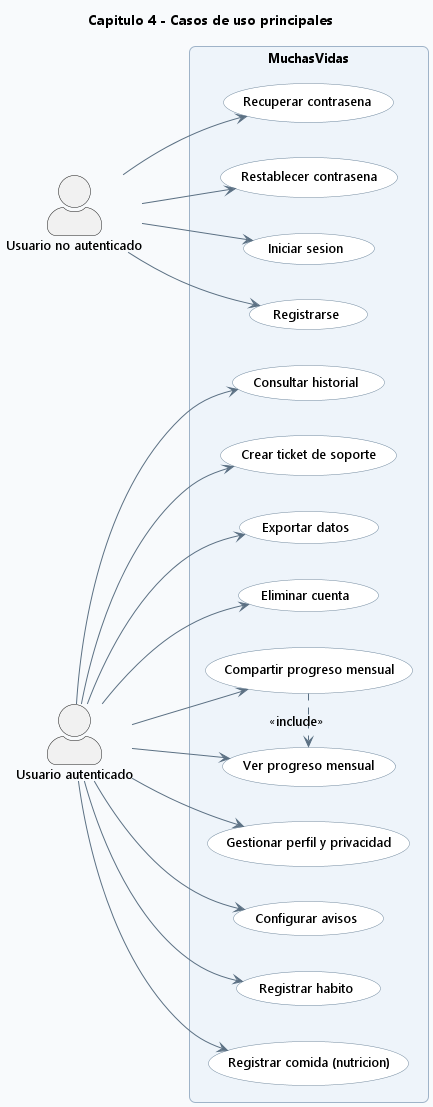

The diagram above was rendered by PlantUML. Its source (embedded in the PNG):
@startuml
' CAP4 - 02 Casos de Uso

skinparam backgroundColor #F8FAFC
skinparam shadowing false
skinparam roundcorner 12
skinparam defaultFontName Segoe UI
skinparam defaultFontSize 13
skinparam ArrowColor #5B7083
skinparam ArrowThickness 1
skinparam packageStyle rectangle
skinparam packageBorderColor #9FB3C8
skinparam packageBackgroundColor #EEF4FA
skinparam usecaseBackgroundColor #FFFFFF
skinparam usecaseBorderColor #6E879D
skinparam actorStyle awesome

title Capitulo 4 - Casos de uso principales

left to right direction

actor "Usuario no autenticado" as A_GUEST
actor "Usuario autenticado" as A_USER

rectangle "MuchasVidas" {
  usecase "Iniciar sesion" as UC_LOGIN
  usecase "Registrarse" as UC_REGISTER
  usecase "Recuperar contrasena" as UC_FORGOT
  usecase "Restablecer contrasena" as UC_RESET

  usecase "Gestionar perfil y privacidad" as UC_PROFILE
  usecase "Configurar avisos" as UC_ALERTS

  usecase "Registrar habito" as UC_HABIT_ENTRY
  usecase "Registrar comida (nutricion)" as UC_NUTRITION_ENTRY
  usecase "Consultar historial" as UC_HISTORY
  usecase "Ver progreso mensual" as UC_PROGRESS
  usecase "Compartir progreso mensual" as UC_SHARE_PROGRESS

  usecase "Crear ticket de soporte" as UC_SUPPORT
  usecase "Exportar datos" as UC_EXPORT
  usecase "Eliminar cuenta" as UC_DELETE
}

A_GUEST --> UC_LOGIN
A_GUEST --> UC_REGISTER
A_GUEST --> UC_FORGOT
A_GUEST --> UC_RESET

A_USER --> UC_PROFILE
A_USER --> UC_ALERTS
A_USER --> UC_HABIT_ENTRY
A_USER --> UC_NUTRITION_ENTRY
A_USER --> UC_HISTORY
A_USER --> UC_PROGRESS
A_USER --> UC_SHARE_PROGRESS
A_USER --> UC_SUPPORT
A_USER --> UC_EXPORT
A_USER --> UC_DELETE

UC_SHARE_PROGRESS .> UC_PROGRESS : <<include>>
@enduml